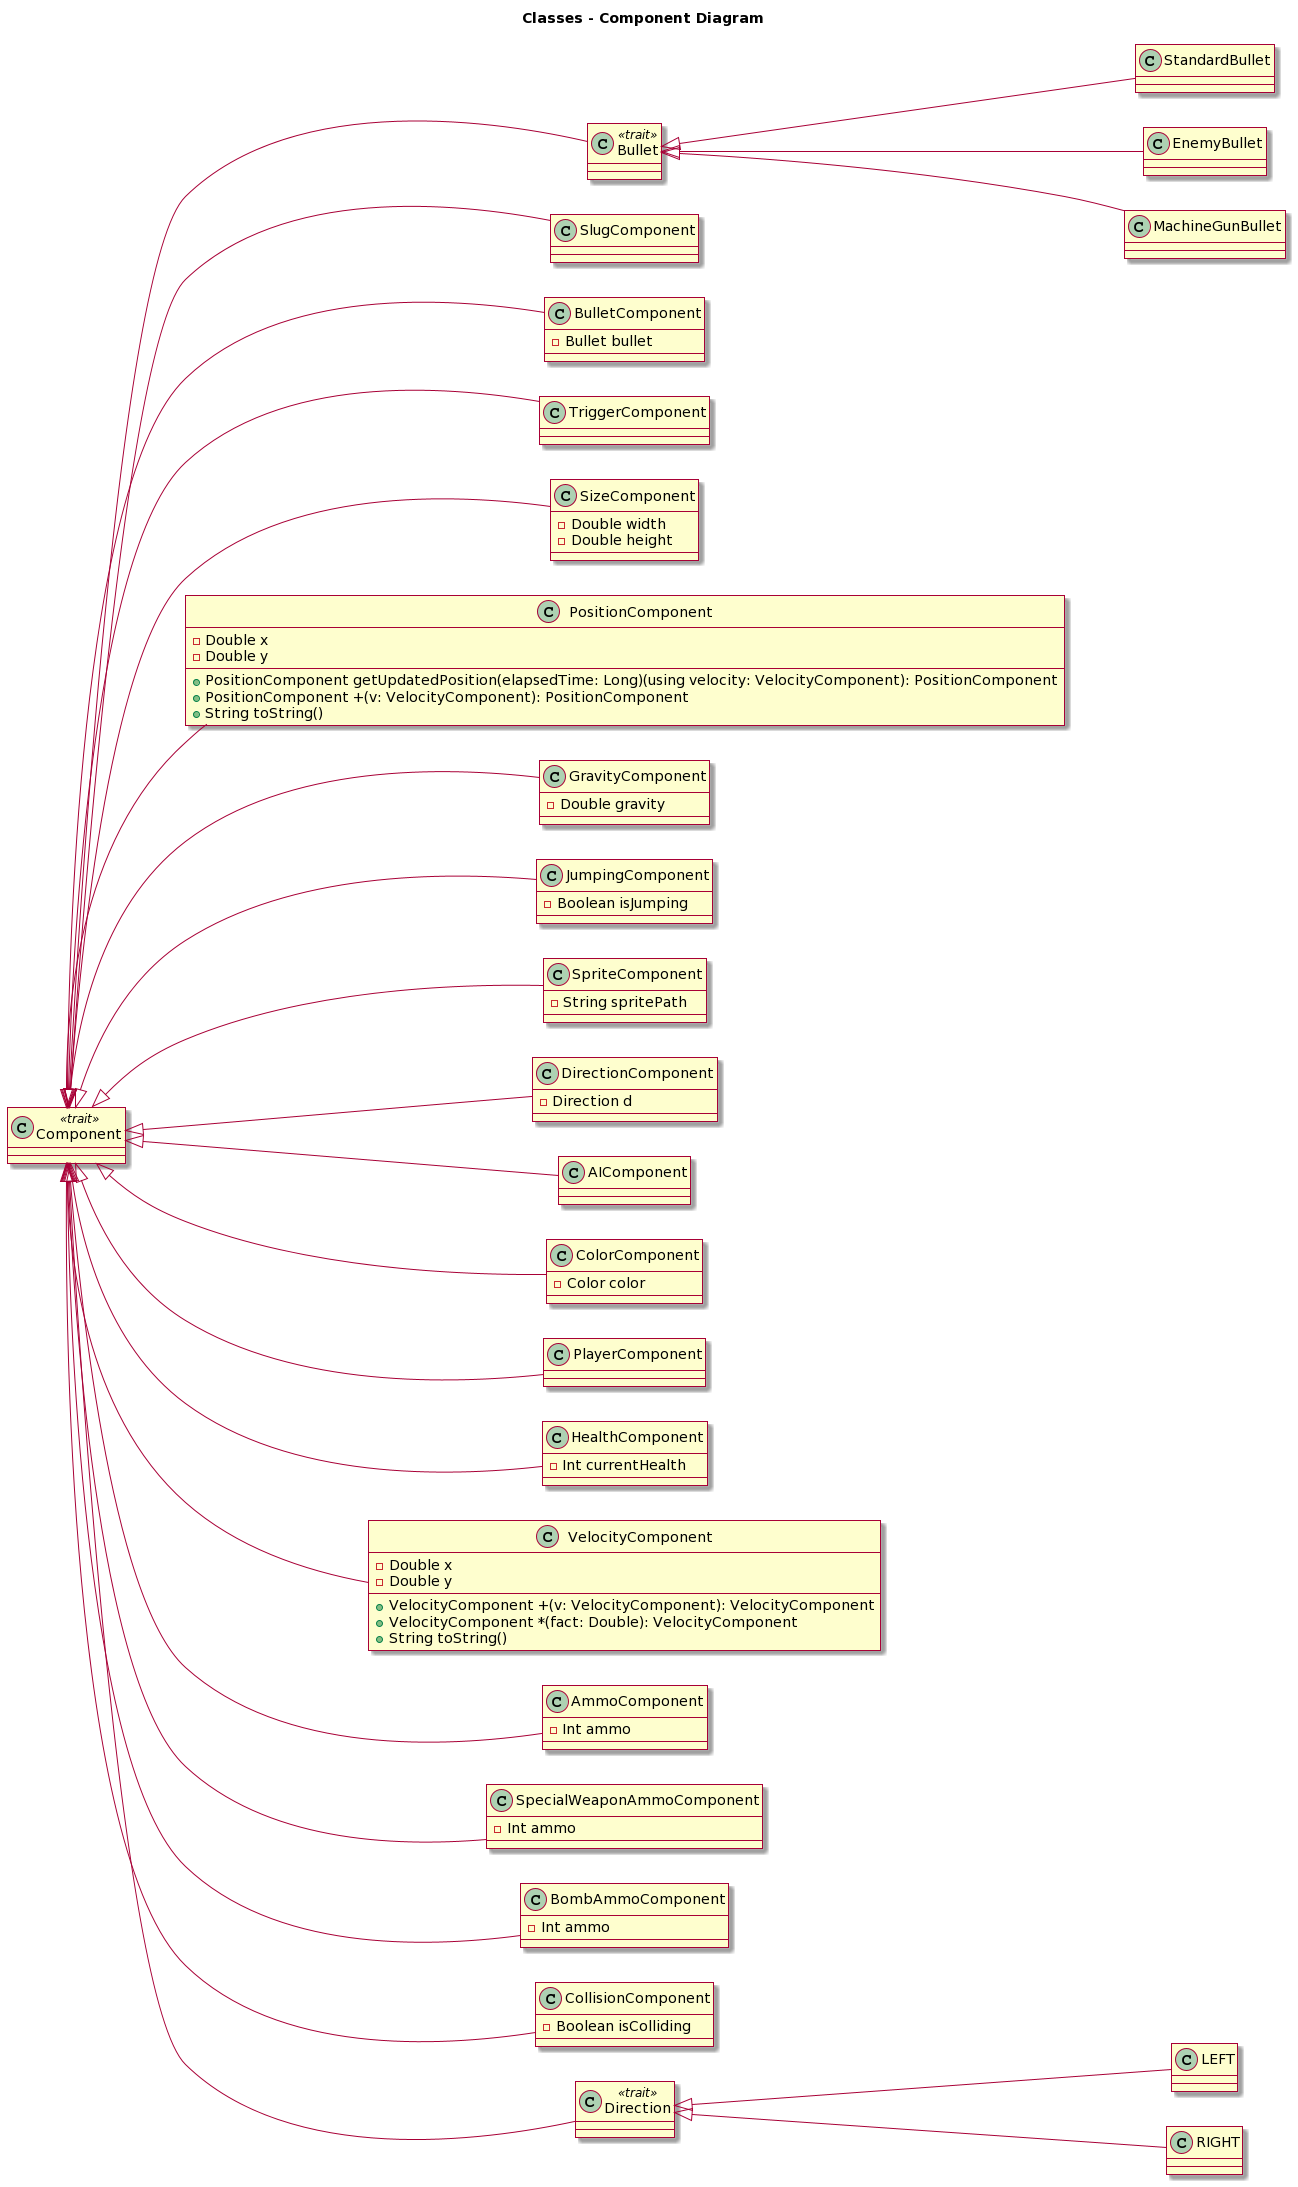

The diagram above was rendered by PlantUML. Its source (embedded in the PNG):
@startuml
skin rose

title Classes - Component Diagram

class Bullet <<trait>>
class StandardBullet
class EnemyBullet
class MachineGunBullet

class Component <<trait>>
class SlugComponent
class BulletComponent {
  -Bullet bullet
}
class TriggerComponent
class SizeComponent {
  -Double width
  -Double height
}
class PositionComponent {
  -Double x
  -Double y
  +PositionComponent getUpdatedPosition(elapsedTime: Long)(using velocity: VelocityComponent): PositionComponent
  +PositionComponent +(v: VelocityComponent): PositionComponent
  +String toString()
}
class GravityComponent {
  -Double gravity
}
class JumpingComponent {
  -Boolean isJumping
}
class SpriteComponent {
  -String spritePath
}
class DirectionComponent {
  -Direction d
}
class AIComponent
class ColorComponent {
  -Color color
}
class PlayerComponent
class HealthComponent {
  -Int currentHealth
}
class VelocityComponent {
  -Double x
  -Double y
  +VelocityComponent +(v: VelocityComponent): VelocityComponent
  +VelocityComponent *(fact: Double): VelocityComponent
  +String toString()
}
class AmmoComponent {
  -Int ammo
}
class SpecialWeaponAmmoComponent {
  -Int ammo
}
class BombAmmoComponent {
  -Int ammo
}
class CollisionComponent {
  -Boolean isColliding
}
class Direction <<trait>>
class LEFT
class RIGHT

left to right direction
Bullet <|-- StandardBullet
Bullet <|-- EnemyBullet
Bullet <|-- MachineGunBullet

Component <|-- SlugComponent
Component <|-- BulletComponent
Component <|-- TriggerComponent
Component <|-- SizeComponent
Component <|-- PositionComponent
Component <|-- GravityComponent
Component <|-- JumpingComponent
Component <|-- SpriteComponent
Component <|-- DirectionComponent
Component <|-- AIComponent
Component <|-- ColorComponent
Component <|-- PlayerComponent
Component <|-- HealthComponent
Component <|-- VelocityComponent
Component <|-- AmmoComponent

Component <|-- SpecialWeaponAmmoComponent
Component <|-- BombAmmoComponent
Component <|-- CollisionComponent
Component <|-- Bullet
Component <|-- Direction

Direction <|-- LEFT
Direction <|-- RIGHT
@enduml